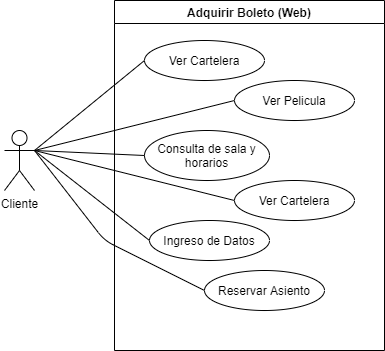

The diagram above was exported from draw.io. Its source (the exported page's mxGraphModel, read from the mxfile embedded in the PNG):
<mxGraphModel dx="1038" dy="521" grid="1" gridSize="10" guides="1" tooltips="1" connect="1" arrows="1" fold="1" page="1" pageScale="1" pageWidth="827" pageHeight="1169" math="0" shadow="0">
  <root>
    <mxCell id="0" />
    <mxCell id="1" parent="0" />
    <mxCell id="5y7bRa2qWrNhH7966MTv-1" value="Adquirir Boleto (Web)" style="swimlane;" vertex="1" parent="1">
      <mxGeometry x="240" y="160" width="270" height="350" as="geometry" />
    </mxCell>
    <mxCell id="5y7bRa2qWrNhH7966MTv-3" value="Ver Cartelera" style="ellipse;whiteSpace=wrap;html=1;" vertex="1" parent="5y7bRa2qWrNhH7966MTv-1">
      <mxGeometry x="30" y="40" width="120" height="40" as="geometry" />
    </mxCell>
    <mxCell id="5y7bRa2qWrNhH7966MTv-4" value="Ver Pelicula" style="ellipse;whiteSpace=wrap;html=1;" vertex="1" parent="5y7bRa2qWrNhH7966MTv-1">
      <mxGeometry x="120" y="80" width="120" height="40" as="geometry" />
    </mxCell>
    <mxCell id="5y7bRa2qWrNhH7966MTv-5" value="Consulta de sala y horarios" style="ellipse;whiteSpace=wrap;html=1;" vertex="1" parent="5y7bRa2qWrNhH7966MTv-1">
      <mxGeometry x="30" y="130" width="125" height="50" as="geometry" />
    </mxCell>
    <mxCell id="5y7bRa2qWrNhH7966MTv-7" value="Ver Cartelera" style="ellipse;whiteSpace=wrap;html=1;" vertex="1" parent="5y7bRa2qWrNhH7966MTv-1">
      <mxGeometry x="120" y="180" width="120" height="40" as="geometry" />
    </mxCell>
    <mxCell id="5y7bRa2qWrNhH7966MTv-9" value="Ingreso de Datos" style="ellipse;whiteSpace=wrap;html=1;" vertex="1" parent="5y7bRa2qWrNhH7966MTv-1">
      <mxGeometry x="35" y="220" width="120" height="40" as="geometry" />
    </mxCell>
    <mxCell id="5y7bRa2qWrNhH7966MTv-10" value="Reservar Asiento" style="ellipse;whiteSpace=wrap;html=1;" vertex="1" parent="5y7bRa2qWrNhH7966MTv-1">
      <mxGeometry x="90" y="270" width="120" height="40" as="geometry" />
    </mxCell>
    <mxCell id="5y7bRa2qWrNhH7966MTv-2" value="Cliente" style="shape=umlActor;verticalLabelPosition=bottom;verticalAlign=top;html=1;outlineConnect=0;" vertex="1" parent="1">
      <mxGeometry x="130" y="290" width="30" height="60" as="geometry" />
    </mxCell>
    <mxCell id="5y7bRa2qWrNhH7966MTv-12" value="" style="endArrow=none;html=1;exitX=1;exitY=0.3333333333333333;exitDx=0;exitDy=0;exitPerimeter=0;entryX=0;entryY=0.5;entryDx=0;entryDy=0;" edge="1" parent="1" source="5y7bRa2qWrNhH7966MTv-2" target="5y7bRa2qWrNhH7966MTv-3">
      <mxGeometry width="50" height="50" relative="1" as="geometry">
        <mxPoint x="390" y="250" as="sourcePoint" />
        <mxPoint x="440" y="200" as="targetPoint" />
      </mxGeometry>
    </mxCell>
    <mxCell id="5y7bRa2qWrNhH7966MTv-13" value="" style="endArrow=none;html=1;exitX=1;exitY=0.3333333333333333;exitDx=0;exitDy=0;exitPerimeter=0;entryX=0;entryY=0.5;entryDx=0;entryDy=0;" edge="1" parent="1" source="5y7bRa2qWrNhH7966MTv-2" target="5y7bRa2qWrNhH7966MTv-4">
      <mxGeometry width="50" height="50" relative="1" as="geometry">
        <mxPoint x="390" y="250" as="sourcePoint" />
        <mxPoint x="440" y="200" as="targetPoint" />
      </mxGeometry>
    </mxCell>
    <mxCell id="5y7bRa2qWrNhH7966MTv-14" value="" style="endArrow=none;html=1;exitX=1;exitY=0.3333333333333333;exitDx=0;exitDy=0;exitPerimeter=0;entryX=0;entryY=0.5;entryDx=0;entryDy=0;" edge="1" parent="1" source="5y7bRa2qWrNhH7966MTv-2" target="5y7bRa2qWrNhH7966MTv-5">
      <mxGeometry width="50" height="50" relative="1" as="geometry">
        <mxPoint x="390" y="250" as="sourcePoint" />
        <mxPoint x="440" y="200" as="targetPoint" />
      </mxGeometry>
    </mxCell>
    <mxCell id="5y7bRa2qWrNhH7966MTv-15" value="" style="endArrow=none;html=1;exitX=1;exitY=0.3333333333333333;exitDx=0;exitDy=0;exitPerimeter=0;entryX=0;entryY=0.5;entryDx=0;entryDy=0;" edge="1" parent="1" source="5y7bRa2qWrNhH7966MTv-2" target="5y7bRa2qWrNhH7966MTv-7">
      <mxGeometry width="50" height="50" relative="1" as="geometry">
        <mxPoint x="390" y="250" as="sourcePoint" />
        <mxPoint x="440" y="200" as="targetPoint" />
      </mxGeometry>
    </mxCell>
    <mxCell id="5y7bRa2qWrNhH7966MTv-17" value="" style="endArrow=none;html=1;entryX=0;entryY=0.5;entryDx=0;entryDy=0;" edge="1" parent="1" target="5y7bRa2qWrNhH7966MTv-9">
      <mxGeometry width="50" height="50" relative="1" as="geometry">
        <mxPoint x="160" y="310" as="sourcePoint" />
        <mxPoint x="440" y="200" as="targetPoint" />
      </mxGeometry>
    </mxCell>
    <mxCell id="5y7bRa2qWrNhH7966MTv-18" value="" style="endArrow=none;html=1;exitX=1;exitY=0.3333333333333333;exitDx=0;exitDy=0;exitPerimeter=0;entryX=0;entryY=0.5;entryDx=0;entryDy=0;" edge="1" parent="1" source="5y7bRa2qWrNhH7966MTv-2" target="5y7bRa2qWrNhH7966MTv-10">
      <mxGeometry width="50" height="50" relative="1" as="geometry">
        <mxPoint x="390" y="250" as="sourcePoint" />
        <mxPoint x="440" y="200" as="targetPoint" />
        <Array as="points">
          <mxPoint x="230" y="400" />
        </Array>
      </mxGeometry>
    </mxCell>
  </root>
</mxGraphModel>